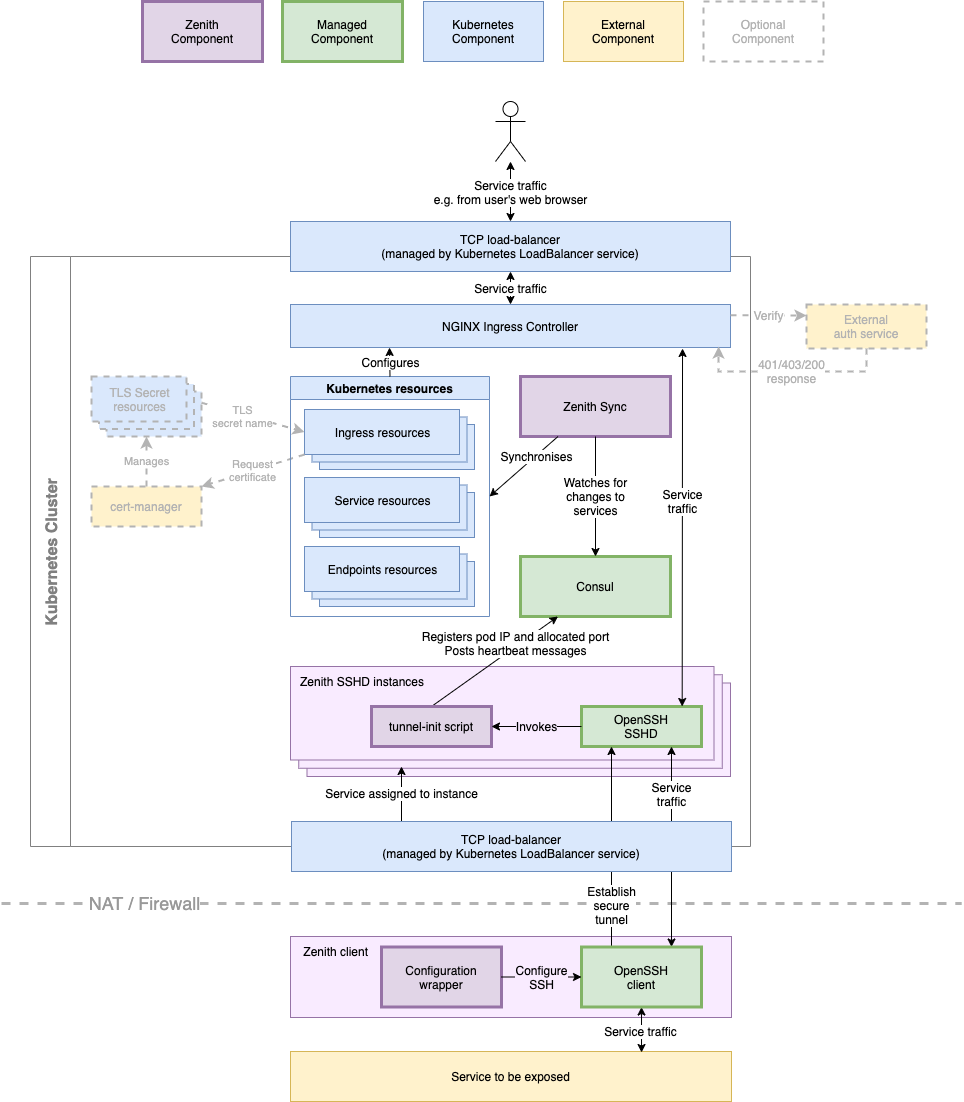

The diagram above was exported from draw.io. Its source (the exported page's mxGraphModel, read from the mxfile embedded in the PNG):
<mxGraphModel dx="2066" dy="1161" grid="1" gridSize="10" guides="1" tooltips="1" connect="1" arrows="1" fold="1" page="1" pageScale="1" pageWidth="2000" pageHeight="2000" math="0" shadow="0">
  <root>
    <mxCell id="0" />
    <mxCell id="1" parent="0" />
    <mxCell id="ZhB8pt7DSl9AgkaLffQ8-5" value="Kubernetes Cluster" style="swimlane;horizontal=0;spacingLeft=0;startSize=40;fontSize=16;strokeWidth=1;strokeColor=#808080;fontColor=#808080;" parent="1" vertex="1">
      <mxGeometry x="59" y="315" width="720" height="590" as="geometry" />
    </mxCell>
    <mxCell id="ZhB8pt7DSl9AgkaLffQ8-6" value="NGINX Ingress Controller" style="rounded=0;whiteSpace=wrap;html=1;fillColor=#dae8fc;strokeColor=#6c8ebf;" parent="ZhB8pt7DSl9AgkaLffQ8-5" vertex="1">
      <mxGeometry x="260" y="48" width="440" height="43" as="geometry" />
    </mxCell>
    <mxCell id="bQ6OXNTt0OiUXCS9uJuW-1" value="Ingress resources" style="verticalLabelPosition=middle;verticalAlign=middle;html=1;shape=mxgraph.basic.layered_rect;dx=15;outlineConnect=0;align=center;labelPosition=center;spacingTop=-15;spacingLeft=-15;fillColor=#dae8fc;strokeColor=#6c8ebf;" parent="ZhB8pt7DSl9AgkaLffQ8-5" vertex="1">
      <mxGeometry x="274" y="153" width="170" height="60" as="geometry" />
    </mxCell>
    <mxCell id="bQ6OXNTt0OiUXCS9uJuW-3" value="Endpoints resources" style="verticalLabelPosition=middle;verticalAlign=middle;html=1;shape=mxgraph.basic.layered_rect;dx=15;outlineConnect=0;align=center;labelPosition=center;spacingTop=-15;spacingLeft=-15;fillColor=#dae8fc;strokeColor=#6c8ebf;" parent="ZhB8pt7DSl9AgkaLffQ8-5" vertex="1">
      <mxGeometry x="274" y="290" width="170" height="60" as="geometry" />
    </mxCell>
    <mxCell id="bQ6OXNTt0OiUXCS9uJuW-2" value="Service resources" style="verticalLabelPosition=middle;verticalAlign=middle;html=1;shape=mxgraph.basic.layered_rect;dx=15;outlineConnect=0;align=center;labelPosition=center;spacingTop=-15;spacingLeft=-15;fillColor=#dae8fc;strokeColor=#6c8ebf;" parent="ZhB8pt7DSl9AgkaLffQ8-5" vertex="1">
      <mxGeometry x="274" y="221" width="170" height="60" as="geometry" />
    </mxCell>
    <mxCell id="bQ6OXNTt0OiUXCS9uJuW-4" value="TLS Secret&lt;br&gt;resources" style="verticalLabelPosition=middle;verticalAlign=middle;html=1;shape=mxgraph.basic.layered_rect;dx=15;outlineConnect=0;align=center;labelPosition=center;spacingTop=-15;spacingLeft=-15;strokeColor=#B3B3B3;dashed=1;strokeWidth=2;fillColor=#dae8fc;fontColor=#B3B3B3;" parent="ZhB8pt7DSl9AgkaLffQ8-5" vertex="1">
      <mxGeometry x="61" y="120" width="110" height="60" as="geometry" />
    </mxCell>
    <mxCell id="bQ6OXNTt0OiUXCS9uJuW-5" value="cert-manager" style="rounded=0;whiteSpace=wrap;html=1;align=center;verticalAlign=middle;strokeColor=#B3B3B3;dashed=1;strokeWidth=2;fillColor=#fff2cc;fontColor=#B3B3B3;" parent="ZhB8pt7DSl9AgkaLffQ8-5" vertex="1">
      <mxGeometry x="61" y="230" width="110" height="40" as="geometry" />
    </mxCell>
    <mxCell id="bQ6OXNTt0OiUXCS9uJuW-6" value="Manages" style="endArrow=classic;html=1;rounded=0;strokeColor=#B3B3B3;fontColor=#B3B3B3;dashed=1;strokeWidth=2;" parent="ZhB8pt7DSl9AgkaLffQ8-5" source="bQ6OXNTt0OiUXCS9uJuW-5" target="bQ6OXNTt0OiUXCS9uJuW-4" edge="1">
      <mxGeometry width="50" height="50" relative="1" as="geometry">
        <mxPoint x="341" y="440" as="sourcePoint" />
        <mxPoint x="124" y="180" as="targetPoint" />
      </mxGeometry>
    </mxCell>
    <mxCell id="bQ6OXNTt0OiUXCS9uJuW-7" value="Request&lt;br&gt;certificate" style="endArrow=classic;html=1;rounded=0;entryX=1;entryY=0;entryDx=0;entryDy=0;exitX=0;exitY=0;exitDx=0;exitDy=45;exitPerimeter=0;strokeColor=#B3B3B3;fontColor=#B3B3B3;dashed=1;strokeWidth=2;" parent="ZhB8pt7DSl9AgkaLffQ8-5" source="bQ6OXNTt0OiUXCS9uJuW-1" target="bQ6OXNTt0OiUXCS9uJuW-5" edge="1">
      <mxGeometry width="50" height="50" relative="1" as="geometry">
        <mxPoint x="345" y="440" as="sourcePoint" />
        <mxPoint x="395" y="390" as="targetPoint" />
      </mxGeometry>
    </mxCell>
    <mxCell id="bQ6OXNTt0OiUXCS9uJuW-8" value="TLS&lt;br&gt;secret name" style="endArrow=classic;html=1;rounded=0;entryX=0;entryY=0;entryDx=0;entryDy=22.5;entryPerimeter=0;exitX=0;exitY=0;exitDx=110;exitDy=26.25;exitPerimeter=0;strokeColor=#B3B3B3;fontColor=#B3B3B3;dashed=1;strokeWidth=2;" parent="ZhB8pt7DSl9AgkaLffQ8-5" source="bQ6OXNTt0OiUXCS9uJuW-4" target="bQ6OXNTt0OiUXCS9uJuW-1" edge="1">
      <mxGeometry x="-0.1985" y="-2" width="50" height="50" relative="1" as="geometry">
        <mxPoint x="205" y="143" as="sourcePoint" />
        <mxPoint x="255" y="135" as="targetPoint" />
        <mxPoint as="offset" />
      </mxGeometry>
    </mxCell>
    <mxCell id="bQ6OXNTt0OiUXCS9uJuW-10" value="Zenith Sync" style="rounded=0;whiteSpace=wrap;html=1;fontSize=12;strokeColor=#9673a6;strokeWidth=3;align=center;verticalAlign=middle;fillColor=#e1d5e7;" parent="ZhB8pt7DSl9AgkaLffQ8-5" vertex="1">
      <mxGeometry x="490" y="120" width="150" height="60" as="geometry" />
    </mxCell>
    <mxCell id="bQ6OXNTt0OiUXCS9uJuW-14" value="Consul" style="rounded=0;whiteSpace=wrap;html=1;fontSize=12;strokeColor=#82b366;strokeWidth=3;align=center;verticalAlign=middle;fillColor=#d5e8d4;" parent="ZhB8pt7DSl9AgkaLffQ8-5" vertex="1">
      <mxGeometry x="490" y="300" width="150" height="60" as="geometry" />
    </mxCell>
    <mxCell id="bQ6OXNTt0OiUXCS9uJuW-15" value="Watches for&lt;br&gt;changes to&lt;br&gt;services" style="endArrow=classic;html=1;rounded=0;fontSize=12;fontColor=#000000;strokeColor=#000000;strokeWidth=1;exitX=0.5;exitY=1;exitDx=0;exitDy=0;entryX=0.5;entryY=0;entryDx=0;entryDy=0;" parent="ZhB8pt7DSl9AgkaLffQ8-5" source="bQ6OXNTt0OiUXCS9uJuW-10" target="bQ6OXNTt0OiUXCS9uJuW-14" edge="1">
      <mxGeometry width="50" height="50" relative="1" as="geometry">
        <mxPoint x="270" y="450" as="sourcePoint" />
        <mxPoint x="320" y="400" as="targetPoint" />
        <mxPoint as="offset" />
      </mxGeometry>
    </mxCell>
    <mxCell id="bQ6OXNTt0OiUXCS9uJuW-16" value="Zenith SSHD instances" style="verticalLabelPosition=top;verticalAlign=bottom;html=1;shape=mxgraph.basic.layered_rect;dx=16.5;outlineConnect=0;rounded=0;fontSize=12;strokeColor=#9673a6;strokeWidth=1;labelPosition=left;align=right;spacingTop=0;spacingLeft=0;spacingRight=-135;spacingBottom=-25;fillColor=#F9EBFF;" parent="ZhB8pt7DSl9AgkaLffQ8-5" vertex="1">
      <mxGeometry x="260" y="410" width="440" height="110" as="geometry" />
    </mxCell>
    <mxCell id="bQ6OXNTt0OiUXCS9uJuW-17" value="Registers pod IP and allocated port&lt;br&gt;Posts heartbeat messages" style="endArrow=classic;html=1;rounded=0;fontSize=12;fontColor=#000000;strokeColor=#000000;strokeWidth=1;entryX=0.25;entryY=1;entryDx=0;entryDy=0;exitX=0.5;exitY=0;exitDx=0;exitDy=0;" parent="ZhB8pt7DSl9AgkaLffQ8-5" source="bQ6OXNTt0OiUXCS9uJuW-50" target="bQ6OXNTt0OiUXCS9uJuW-14" edge="1">
      <mxGeometry x="0.3522" y="3" width="50" height="50" relative="1" as="geometry">
        <mxPoint x="330" y="430" as="sourcePoint" />
        <mxPoint x="380" y="380" as="targetPoint" />
        <mxPoint as="offset" />
      </mxGeometry>
    </mxCell>
    <mxCell id="bQ6OXNTt0OiUXCS9uJuW-49" value="OpenSSH&lt;br&gt;SSHD" style="rounded=0;whiteSpace=wrap;html=1;fontSize=12;strokeColor=#82b366;strokeWidth=3;fillColor=#d5e8d4;align=center;verticalAlign=middle;" parent="ZhB8pt7DSl9AgkaLffQ8-5" vertex="1">
      <mxGeometry x="551" y="450" width="120" height="40" as="geometry" />
    </mxCell>
    <mxCell id="bQ6OXNTt0OiUXCS9uJuW-26" value="Service&lt;br&gt;traffic" style="endArrow=classic;html=1;rounded=0;fontSize=12;fontColor=#000000;strokeColor=#000000;strokeWidth=1;startArrow=classic;startFill=1;entryX=0.839;entryY=0;entryDx=0;entryDy=0;entryPerimeter=0;exitX=0.891;exitY=1.023;exitDx=0;exitDy=0;exitPerimeter=0;" parent="ZhB8pt7DSl9AgkaLffQ8-5" source="ZhB8pt7DSl9AgkaLffQ8-6" target="bQ6OXNTt0OiUXCS9uJuW-49" edge="1">
      <mxGeometry x="-0.1475" width="50" height="50" relative="1" as="geometry">
        <mxPoint x="641" y="100" as="sourcePoint" />
        <mxPoint x="651.74" y="402" as="targetPoint" />
        <mxPoint as="offset" />
      </mxGeometry>
    </mxCell>
    <mxCell id="bQ6OXNTt0OiUXCS9uJuW-50" value="tunnel-init script" style="rounded=0;whiteSpace=wrap;html=1;fontSize=12;strokeColor=#9673a6;strokeWidth=3;fillColor=#e1d5e7;align=center;verticalAlign=middle;" parent="ZhB8pt7DSl9AgkaLffQ8-5" vertex="1">
      <mxGeometry x="341" y="450" width="120" height="40" as="geometry" />
    </mxCell>
    <mxCell id="bQ6OXNTt0OiUXCS9uJuW-53" value="Invokes" style="endArrow=classic;html=1;rounded=0;fontSize=12;fontColor=#000000;strokeColor=#000000;strokeWidth=1;entryX=1;entryY=0.5;entryDx=0;entryDy=0;exitX=0;exitY=0.5;exitDx=0;exitDy=0;labelBackgroundColor=#F9EBFF;" parent="ZhB8pt7DSl9AgkaLffQ8-5" source="bQ6OXNTt0OiUXCS9uJuW-49" target="bQ6OXNTt0OiUXCS9uJuW-50" edge="1">
      <mxGeometry width="50" height="50" relative="1" as="geometry">
        <mxPoint x="381" y="440" as="sourcePoint" />
        <mxPoint x="431" y="390" as="targetPoint" />
      </mxGeometry>
    </mxCell>
    <mxCell id="bQ6OXNTt0OiUXCS9uJuW-23" value="Kubernetes resources" style="swimlane;rounded=0;fontSize=12;strokeColor=#6c8ebf;strokeWidth=1;fillColor=#dae8fc;align=center;verticalAlign=middle;" parent="1" vertex="1">
      <mxGeometry x="319" y="435" width="199" height="240" as="geometry" />
    </mxCell>
    <mxCell id="bQ6OXNTt0OiUXCS9uJuW-11" value="Synchronises" style="endArrow=classic;html=1;rounded=0;fontSize=12;fontColor=#000000;strokeColor=#000000;strokeWidth=1;exitX=0.25;exitY=1;exitDx=0;exitDy=0;entryX=1;entryY=0.5;entryDx=0;entryDy=0;" parent="1" source="bQ6OXNTt0OiUXCS9uJuW-10" target="bQ6OXNTt0OiUXCS9uJuW-23" edge="1">
      <mxGeometry x="-0.3556" y="1" width="50" height="50" relative="1" as="geometry">
        <mxPoint x="409" y="765" as="sourcePoint" />
        <mxPoint x="459" y="715" as="targetPoint" />
        <mxPoint as="offset" />
      </mxGeometry>
    </mxCell>
    <mxCell id="bQ6OXNTt0OiUXCS9uJuW-24" value="" style="endArrow=classic;html=1;rounded=0;fontSize=12;fontColor=#000000;strokeColor=#000000;strokeWidth=1;exitX=0.5;exitY=0;exitDx=0;exitDy=0;entryX=0.225;entryY=1;entryDx=0;entryDy=0;entryPerimeter=0;" parent="1" source="bQ6OXNTt0OiUXCS9uJuW-23" target="ZhB8pt7DSl9AgkaLffQ8-6" edge="1">
      <mxGeometry width="50" height="50" relative="1" as="geometry">
        <mxPoint x="340.5" y="435" as="sourcePoint" />
        <mxPoint x="419" y="385" as="targetPoint" />
      </mxGeometry>
    </mxCell>
    <mxCell id="bQ6OXNTt0OiUXCS9uJuW-25" value="Configures" style="edgeLabel;html=1;align=center;verticalAlign=middle;resizable=0;points=[];fontSize=12;fontColor=#000000;" parent="bQ6OXNTt0OiUXCS9uJuW-24" vertex="1" connectable="0">
      <mxGeometry x="0.0589" relative="1" as="geometry">
        <mxPoint as="offset" />
      </mxGeometry>
    </mxCell>
    <mxCell id="bQ6OXNTt0OiUXCS9uJuW-27" value="External&lt;br&gt;auth service" style="rounded=0;whiteSpace=wrap;html=1;fontSize=12;strokeColor=#B3B3B3;strokeWidth=2;fillColor=#fff2cc;align=center;verticalAlign=middle;dashed=1;fontColor=#B3B3B3;" parent="1" vertex="1">
      <mxGeometry x="835" y="363" width="120" height="44" as="geometry" />
    </mxCell>
    <mxCell id="bQ6OXNTt0OiUXCS9uJuW-28" value="Verify" style="endArrow=classic;html=1;rounded=0;fontSize=12;fontColor=#B3B3B3;strokeColor=#B3B3B3;strokeWidth=2;entryX=0;entryY=0.25;entryDx=0;entryDy=0;exitX=1;exitY=0.25;exitDx=0;exitDy=0;dashed=1;" parent="1" source="ZhB8pt7DSl9AgkaLffQ8-6" target="bQ6OXNTt0OiUXCS9uJuW-27" edge="1">
      <mxGeometry width="50" height="50" relative="1" as="geometry">
        <mxPoint x="429" y="693" as="sourcePoint" />
        <mxPoint x="479" y="643" as="targetPoint" />
      </mxGeometry>
    </mxCell>
    <mxCell id="bQ6OXNTt0OiUXCS9uJuW-29" value="401/403/200&lt;br&gt;response" style="endArrow=classic;html=1;rounded=0;fontSize=12;fontColor=#B3B3B3;strokeColor=#B3B3B3;strokeWidth=2;exitX=0.5;exitY=1;exitDx=0;exitDy=0;entryX=0.973;entryY=0.977;entryDx=0;entryDy=0;dashed=1;entryPerimeter=0;" parent="1" source="bQ6OXNTt0OiUXCS9uJuW-27" target="ZhB8pt7DSl9AgkaLffQ8-6" edge="1">
      <mxGeometry width="50" height="50" relative="1" as="geometry">
        <mxPoint x="429" y="693" as="sourcePoint" />
        <mxPoint x="479" y="643" as="targetPoint" />
        <Array as="points">
          <mxPoint x="895" y="430" />
          <mxPoint x="747" y="430" />
        </Array>
      </mxGeometry>
    </mxCell>
    <mxCell id="bQ6OXNTt0OiUXCS9uJuW-31" value="Service assigned to instance" style="endArrow=classic;html=1;rounded=0;fontSize=12;fontColor=#000000;strokeColor=#000000;strokeWidth=1;exitX=0.25;exitY=0;exitDx=0;exitDy=0;" parent="1" source="bQ6OXNTt0OiUXCS9uJuW-30" edge="1">
      <mxGeometry width="50" height="50" relative="1" as="geometry">
        <mxPoint x="339" y="675" as="sourcePoint" />
        <mxPoint x="430" y="825" as="targetPoint" />
      </mxGeometry>
    </mxCell>
    <mxCell id="bQ6OXNTt0OiUXCS9uJuW-32" value="&lt;font color=&quot;#999999&quot; style=&quot;font-size: 18px;&quot;&gt;NAT / Firewall&lt;/font&gt;" style="endArrow=none;dashed=1;html=1;rounded=0;fontSize=18;fontColor=#000000;strokeColor=#B3B3B3;strokeWidth=3;" parent="1" edge="1">
      <mxGeometry x="-0.703" width="50" height="50" relative="1" as="geometry">
        <mxPoint x="30" y="962" as="sourcePoint" />
        <mxPoint x="990" y="962" as="targetPoint" />
        <mxPoint as="offset" />
      </mxGeometry>
    </mxCell>
    <mxCell id="bQ6OXNTt0OiUXCS9uJuW-33" value="Zenith client" style="rounded=0;whiteSpace=wrap;html=1;fontSize=12;strokeColor=#9673a6;strokeWidth=1;fillColor=#F9EBFF;align=right;verticalAlign=bottom;labelPosition=left;verticalLabelPosition=top;spacingRight=-80;spacingBottom=-25;" parent="1" vertex="1">
      <mxGeometry x="319" y="995" width="441" height="81" as="geometry" />
    </mxCell>
    <mxCell id="bQ6OXNTt0OiUXCS9uJuW-36" value="Establish&lt;br&gt;secure&lt;br&gt;tunnel" style="endArrow=classic;html=1;rounded=0;fontSize=12;fontColor=#000000;strokeColor=#000000;strokeWidth=1;exitX=0.25;exitY=0;exitDx=0;exitDy=0;entryX=0.25;entryY=1;entryDx=0;entryDy=0;" parent="1" source="bQ6OXNTt0OiUXCS9uJuW-45" target="bQ6OXNTt0OiUXCS9uJuW-49" edge="1">
      <mxGeometry x="-0.5686" width="50" height="50" relative="1" as="geometry">
        <mxPoint x="640.25" y="1014" as="sourcePoint" />
        <mxPoint x="640" y="931" as="targetPoint" />
        <mxPoint y="1" as="offset" />
      </mxGeometry>
    </mxCell>
    <mxCell id="bQ6OXNTt0OiUXCS9uJuW-38" value="Service&lt;br&gt;traffic" style="endArrow=classic;startArrow=classic;html=1;rounded=0;fontSize=12;fontColor=#000000;strokeColor=#000000;strokeWidth=1;exitX=0.75;exitY=0;exitDx=0;exitDy=0;entryX=0.75;entryY=1;entryDx=0;entryDy=0;" parent="1" source="bQ6OXNTt0OiUXCS9uJuW-45" target="bQ6OXNTt0OiUXCS9uJuW-49" edge="1">
      <mxGeometry x="0.5294" width="50" height="50" relative="1" as="geometry">
        <mxPoint x="679.75" y="1014" as="sourcePoint" />
        <mxPoint x="679" y="930" as="targetPoint" />
        <mxPoint as="offset" />
      </mxGeometry>
    </mxCell>
    <mxCell id="bQ6OXNTt0OiUXCS9uJuW-40" value="Service to be exposed" style="rounded=0;whiteSpace=wrap;html=1;fontSize=12;strokeColor=#d6b656;strokeWidth=1;fillColor=#fff2cc;align=center;verticalAlign=middle;" parent="1" vertex="1">
      <mxGeometry x="319" y="1110" width="441" height="50" as="geometry" />
    </mxCell>
    <mxCell id="bQ6OXNTt0OiUXCS9uJuW-41" value="Service traffic" style="endArrow=classic;startArrow=classic;html=1;rounded=0;fontSize=12;fontColor=#000000;strokeColor=#000000;strokeWidth=1;entryX=0.5;entryY=1;entryDx=0;entryDy=0;exitX=0.796;exitY=0.02;exitDx=0;exitDy=0;exitPerimeter=0;" parent="1" source="bQ6OXNTt0OiUXCS9uJuW-40" target="bQ6OXNTt0OiUXCS9uJuW-45" edge="1">
      <mxGeometry x="-0.0769" y="1" width="50" height="50" relative="1" as="geometry">
        <mxPoint x="570.5" y="1125" as="sourcePoint" />
        <mxPoint x="570.5" y="1076" as="targetPoint" />
        <mxPoint as="offset" />
      </mxGeometry>
    </mxCell>
    <mxCell id="bQ6OXNTt0OiUXCS9uJuW-42" value="Zenith&lt;br&gt;Component" style="rounded=0;whiteSpace=wrap;html=1;fontSize=12;strokeColor=#9673a6;strokeWidth=3;fillColor=#e1d5e7;align=center;verticalAlign=middle;" parent="1" vertex="1">
      <mxGeometry x="171" y="60" width="120" height="60" as="geometry" />
    </mxCell>
    <mxCell id="bQ6OXNTt0OiUXCS9uJuW-30" value="&lt;font color=&quot;#000000&quot;&gt;TCP load-balancer&lt;br&gt;(managed by Kubernetes LoadBalancer service)&lt;br&gt;&lt;/font&gt;" style="rounded=0;whiteSpace=wrap;html=1;fontSize=12;strokeColor=#6c8ebf;strokeWidth=1;fillColor=#dae8fc;align=center;verticalAlign=middle;" parent="1" vertex="1">
      <mxGeometry x="320" y="880" width="440" height="50" as="geometry" />
    </mxCell>
    <mxCell id="bQ6OXNTt0OiUXCS9uJuW-45" value="OpenSSH&lt;br&gt;client" style="rounded=0;whiteSpace=wrap;html=1;fontSize=12;strokeColor=#82b366;strokeWidth=3;fillColor=#d5e8d4;align=center;verticalAlign=middle;" parent="1" vertex="1">
      <mxGeometry x="610" y="1005.5" width="120" height="60" as="geometry" />
    </mxCell>
    <mxCell id="bQ6OXNTt0OiUXCS9uJuW-46" value="Configuration&lt;br&gt;wrapper" style="rounded=0;whiteSpace=wrap;html=1;fontSize=12;strokeColor=#9673a6;strokeWidth=3;fillColor=#e1d5e7;align=center;verticalAlign=middle;" parent="1" vertex="1">
      <mxGeometry x="410" y="1005.5" width="120" height="60" as="geometry" />
    </mxCell>
    <mxCell id="bQ6OXNTt0OiUXCS9uJuW-47" value="Configure&lt;br&gt;SSH" style="endArrow=classic;html=1;rounded=0;fontSize=12;fontColor=#000000;strokeColor=#000000;strokeWidth=1;entryX=0;entryY=0.5;entryDx=0;entryDy=0;exitX=1;exitY=0.5;exitDx=0;exitDy=0;labelBackgroundColor=#F9EBFF;" parent="1" source="bQ6OXNTt0OiUXCS9uJuW-46" target="bQ6OXNTt0OiUXCS9uJuW-45" edge="1">
      <mxGeometry width="50" height="50" relative="1" as="geometry">
        <mxPoint x="440" y="666" as="sourcePoint" />
        <mxPoint x="490" y="616" as="targetPoint" />
      </mxGeometry>
    </mxCell>
    <mxCell id="bQ6OXNTt0OiUXCS9uJuW-54" value="&lt;font color=&quot;#000000&quot;&gt;TCP load-balancer&lt;br&gt;(managed by Kubernetes LoadBalancer service)&lt;br&gt;&lt;/font&gt;" style="rounded=0;whiteSpace=wrap;html=1;fontSize=12;strokeColor=#6c8ebf;strokeWidth=1;fillColor=#dae8fc;align=center;verticalAlign=middle;" parent="1" vertex="1">
      <mxGeometry x="319" y="280" width="440" height="50" as="geometry" />
    </mxCell>
    <mxCell id="bQ6OXNTt0OiUXCS9uJuW-55" value="Service traffic" style="endArrow=classic;startArrow=classic;html=1;rounded=0;fontSize=12;fontColor=#000000;strokeColor=#000000;strokeWidth=1;entryX=0.5;entryY=1;entryDx=0;entryDy=0;exitX=0.5;exitY=0;exitDx=0;exitDy=0;" parent="1" source="ZhB8pt7DSl9AgkaLffQ8-6" target="bQ6OXNTt0OiUXCS9uJuW-54" edge="1">
      <mxGeometry x="-0.0303" width="50" height="50" relative="1" as="geometry">
        <mxPoint x="539" y="360" as="sourcePoint" />
        <mxPoint x="490" y="719" as="targetPoint" />
        <mxPoint as="offset" />
      </mxGeometry>
    </mxCell>
    <mxCell id="bQ6OXNTt0OiUXCS9uJuW-56" value="" style="shape=umlActor;verticalLabelPosition=bottom;verticalAlign=top;html=1;outlineConnect=0;rounded=0;fontSize=12;fontColor=#000000;strokeColor=#000000;strokeWidth=1;fillColor=default;" parent="1" vertex="1">
      <mxGeometry x="524" y="160" width="30" height="60" as="geometry" />
    </mxCell>
    <mxCell id="bQ6OXNTt0OiUXCS9uJuW-58" value="" style="endArrow=classic;startArrow=classic;html=1;rounded=0;fontSize=12;fontColor=#000000;strokeColor=#000000;strokeWidth=1;exitX=0.5;exitY=0;exitDx=0;exitDy=0;" parent="1" source="bQ6OXNTt0OiUXCS9uJuW-54" target="bQ6OXNTt0OiUXCS9uJuW-56" edge="1">
      <mxGeometry width="50" height="50" relative="1" as="geometry">
        <mxPoint x="490" y="680" as="sourcePoint" />
        <mxPoint x="540" y="630" as="targetPoint" />
      </mxGeometry>
    </mxCell>
    <mxCell id="bQ6OXNTt0OiUXCS9uJuW-59" value="Service traffic&lt;br&gt;e.g. from user's web browser" style="edgeLabel;html=1;align=center;verticalAlign=middle;resizable=0;points=[];fontSize=12;fontColor=#000000;" parent="bQ6OXNTt0OiUXCS9uJuW-58" vertex="1" connectable="0">
      <mxGeometry x="0.2154" y="-3" relative="1" as="geometry">
        <mxPoint x="-4" y="6" as="offset" />
      </mxGeometry>
    </mxCell>
    <mxCell id="bQ6OXNTt0OiUXCS9uJuW-66" value="Managed&lt;br&gt;Component" style="rounded=0;whiteSpace=wrap;html=1;fontSize=12;strokeColor=#82b366;strokeWidth=3;fillColor=#d5e8d4;align=center;verticalAlign=middle;" parent="1" vertex="1">
      <mxGeometry x="311" y="60" width="120" height="60" as="geometry" />
    </mxCell>
    <mxCell id="bQ6OXNTt0OiUXCS9uJuW-67" value="External&lt;br&gt;Component" style="rounded=0;whiteSpace=wrap;html=1;fontSize=12;strokeColor=#d6b656;strokeWidth=1;fillColor=#fff2cc;align=center;verticalAlign=middle;" parent="1" vertex="1">
      <mxGeometry x="592" y="60" width="120" height="60" as="geometry" />
    </mxCell>
    <mxCell id="bQ6OXNTt0OiUXCS9uJuW-68" value="Optional&lt;br&gt;Component" style="rounded=0;whiteSpace=wrap;html=1;fontSize=12;fontColor=#B3B3B3;strokeColor=#B3B3B3;strokeWidth=2;fillColor=none;align=center;verticalAlign=middle;dashed=1;" parent="1" vertex="1">
      <mxGeometry x="732" y="60" width="120" height="60" as="geometry" />
    </mxCell>
    <mxCell id="bQ6OXNTt0OiUXCS9uJuW-69" value="Kubernetes&lt;br&gt;Component" style="rounded=0;whiteSpace=wrap;html=1;fontSize=12;strokeColor=#6c8ebf;strokeWidth=1;fillColor=#dae8fc;align=center;verticalAlign=middle;" parent="1" vertex="1">
      <mxGeometry x="452" y="60" width="120" height="60" as="geometry" />
    </mxCell>
  </root>
</mxGraphModel>